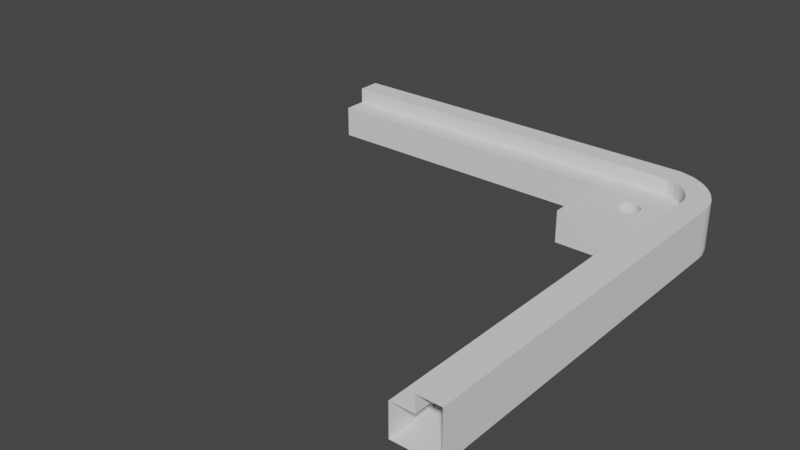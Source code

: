 # Source: umfd-top-v2.2.blend  (saved by Blender 3.3.6; exported with 4.5.12 LTS)
import bpy
from mathutils import Matrix  # noqa: F401  (used for matrix-valued properties, if any)

bpy.ops.wm.read_factory_settings(use_empty=True)
scene = bpy.context.scene
scene.name = 'Scene'

# ---- collections
col_collection = bpy.data.collections.new('Collection'); scene.collection.children.link(col_collection)

# ---- world
world_world = bpy.data.worlds.new('World'); scene.world = world_world
world_world.use_nodes = True; world_world.node_tree.nodes.clear()
_N = world_world.node_tree.nodes; _L = world_world.node_tree.links
n0 = _N.new('ShaderNodeOutputWorld'); n0.name = 'World Output'; n0.location = (300, 300)
n1 = _N.new('ShaderNodeBackground'); n1.name = 'Background'; n1.location = (10, 300)
n1.inputs[0].default_value = (0.05088, 0.05088, 0.05088, 1.0)
_L.new(n1.outputs[0], n0.inputs[0])
n0.is_active_output = True
world_world.color = (0.05088, 0.05088, 0.05088)
world_world.use_sun_shadow = False
world_world.sun_shadow_jitter_overblur = 0.0

# ---- meshes
me_cube_001 = bpy.data.meshes.new('Cube.001')
me_cube_001.from_pydata([(4.768e-07, 37.5, 0.0), (4.768e-07, 37.5, 4.2), (37.5, -2.384e-07, 0.0), (37.5, -2.384e-07, 4.2), (4.768e-07, 35.5, 4.2), (35.5, -2.384e-07, 4.2), (35.5, 0.0, 2.8), (4.768e-07, 35.5, 2.8), (30.95, 30.66, 0.0), (30.83, 30.76, 0.0), (31.09, 30.59, 0.0), (31.24, 30.53, 0.0), (31.71, 30.52, 0.0), (31.55, 30.5, 0.0), (32.13, 30.72, 0.0), (32.0, 30.63, 0.0), (33.38, 35.33, 4.2), (31.86, 30.57, 0.0), (34.55, 34.55, 4.2), (31.4, 30.5, 0.0), (34.0, 34.99, 4.2), (32.37, 32.0, 0.0), (35.33, 33.38, 4.2), (34.99, 34.0, 4.2), (32.34, 30.95, 0.0), (32.28, 32.13, 0.0), (32.47, 31.24, 0.0), (32.5, 31.4, 0.0), (32.5, 31.55, 0.0), (32.48, 31.71, 0.0), (32.43, 31.86, 0.0), (32.24, 30.83, 0.0), (32.41, 31.09, 0.0), (30.5, 31.45, 0.0), (30.5, 31.6, 0.0), (30.52, 31.29, 0.0), (30.53, 31.76, 0.0), (30.72, 30.87, 0.0), (30.63, 31.0, 0.0), (30.66, 32.05, 0.0), (30.57, 31.14, 0.0), (30.59, 31.91, 0.0), (30.76, 32.17, 0.0), (30.87, 32.28, 0.0), (31.14, 32.43, 0.0), (31.29, 32.48, 0.0), (31.0, 32.37, 0.0), (31.6, 32.5, 0.0), (31.76, 32.47, 0.0), (32.05, 32.34, 0.0), (32.17, 32.24, 0.0), (31.91, 32.41, 0.0), (31.45, 32.5, 0.0), (30.5, 31.45, 2.8), (30.5, 31.6, 2.8), (30.53, 31.76, 2.8), (30.52, 31.29, 2.8), (30.63, 31.0, 2.8), (30.66, 32.05, 2.8), (30.72, 30.87, 2.8), (30.57, 31.14, 2.8), (30.59, 31.91, 2.8), (30.76, 32.17, 2.8), (30.83, 30.76, 2.8), (31.0, 32.37, 2.8), (30.95, 30.66, 2.8), (30.87, 32.28, 2.8), (31.4, 30.5, 2.8), (31.24, 30.53, 2.8), (31.29, 32.48, 2.8), (31.09, 30.59, 2.8), (31.14, 32.43, 2.8), (31.6, 32.5, 2.8), (31.71, 30.52, 2.8), (31.76, 32.47, 2.8), (32.13, 30.72, 2.8), (32.17, 32.24, 2.8), (32.0, 30.63, 2.8), (32.05, 32.34, 2.8), (31.86, 30.57, 2.8), (31.91, 32.41, 2.8), (32.34, 30.95, 2.8), (32.37, 32.0, 2.8), (32.47, 31.24, 2.8), (32.5, 31.4, 2.8), (32.5, 31.55, 2.8), (32.48, 31.71, 2.8), (32.24, 30.83, 2.8), (32.41, 31.09, 2.8), (32.43, 31.86, 2.8), (32.28, 32.13, 2.8), (31.55, 30.5, 2.8), (31.45, 32.5, 2.8), (4.768e-07, 33.5, 2.8), (4.768e-07, 33.5, 0.0), (33.5, -2.384e-07, 0.0), (33.5, 0.0, 2.8), (27.5, 33.5, 0.0), (27.5, 33.5, 2.8), (27.5, 27.5, 2.8), (33.5, 27.5, 2.8), (27.5, 31.99, 2.8), (27.5, 27.5, 0.0), (32.28, 27.5, 0.0), (33.5, 27.5, 0.0), (32.8, 35.5, 4.2), (32.8, 35.5, 2.8), (33.38, 35.33, 2.8), (34.53, 34.56, 2.8), (34.0, 34.99, 2.8), (35.5, 32.8, 2.8), (35.33, 33.38, 2.8), (34.55, 34.55, 2.8), (34.99, 34.0, 2.8), (35.5, 32.8, 4.2), (35.92, 35.92, 0.0), (35.91, 35.93, 0.0), (37.13, 34.12, 0.0), (36.61, 35.08, 0.0), (37.5, 32.51, 0.0), (37.44, 33.08, 0.0), (32.51, 37.5, 0.0), (33.08, 37.44, 0.0), (34.12, 37.13, 0.0), (35.08, 36.61, 0.0), (37.13, 34.12, 4.2), (36.61, 35.08, 4.2), (37.5, 32.51, 4.2), (37.44, 33.08, 4.2), (35.92, 35.92, 4.2), (33.08, 37.44, 4.2), (32.51, 37.5, 4.2), (34.12, 37.13, 4.2), (35.08, 36.61, 4.2)], [], [(95, 104, 103, 12, 17, 15, 14, 31, 24, 32, 26, 27, 28, 29, 30, 21, 25, 50, 116, 115, 118, 117, 120, 119, 2), (116, 50, 49, 51, 48, 47, 52, 45, 44, 46, 43, 42, 39, 41, 36, 34, 33, 35, 40, 38, 37, 9, 8, 10, 11, 19, 13, 12, 103, 102, 97, 94, 0, 121, 122, 123, 124), (105, 16, 20, 18, 23, 22, 114, 5, 3, 127, 128, 125, 126, 129, 133, 132, 130, 131, 1, 4), (1, 131, 121, 0), (119, 127, 3, 2), (105, 4, 7, 106), (113, 112, 108, 76, 90, 82, 89, 86, 85, 84, 83, 88, 81, 87, 75, 77, 79, 73, 91, 67, 68, 70, 65, 63, 59, 57, 60, 56, 53, 54, 101, 99, 100, 96, 6, 110, 111), (6, 5, 114, 110), (93, 94, 97, 98), (101, 98, 97, 102, 99), (103, 104, 100, 99, 102), (100, 104, 95, 96), (79, 17, 12, 73), (73, 12, 13, 91), (91, 13, 19, 67), (67, 19, 11, 68), (68, 11, 10, 70), (70, 10, 8, 65), (65, 8, 9, 63), (63, 9, 37, 59), (59, 37, 38, 57), (57, 38, 40, 60), (60, 40, 35, 56), (56, 35, 33, 53), (53, 33, 34, 54), (54, 34, 36, 55), (55, 36, 41, 61), (61, 41, 39, 58), (58, 39, 42, 62), (62, 42, 43, 66), (66, 43, 46, 64), (64, 46, 44, 71), (71, 44, 45, 69), (69, 45, 52, 92), (92, 52, 47, 72), (72, 47, 48, 74), (74, 48, 51, 80), (80, 51, 49, 78), (78, 49, 50, 76), (76, 50, 25, 90), (90, 25, 21, 82), (82, 21, 30, 89), (89, 30, 29, 86), (86, 29, 28, 85), (85, 28, 27, 84), (84, 27, 26, 83), (83, 26, 32, 88), (88, 32, 24, 81), (81, 24, 31, 87), (87, 31, 14, 75), (75, 14, 15, 77), (77, 15, 17, 79), (107, 16, 105, 106), (109, 20, 16, 107), (108, 112, 18, 20, 109), (113, 23, 18, 112), (111, 22, 23, 113), (114, 22, 111, 110), (130, 122, 121, 131), (123, 122, 130, 132), (124, 123, 132, 133), (115, 116, 124, 133, 129), (126, 118, 115, 129), (125, 117, 118, 126), (128, 120, 117, 125), (119, 120, 128, 127), (93, 98, 101, 54, 55, 61, 58, 62, 66, 64, 71, 69, 92, 72, 74, 80, 78, 76, 108, 109, 107, 106, 7)])
_uv = me_cube_001.uv_layers.new(name='UVMap')
_uv.uv.foreach_set('vector', [0.3483, 0.5, 0.3483, 0.6833, 0.3402, 0.6833, 0.3364, 0.7035, 0.3374, 0.7038, 0.3383, 0.7042, 0.3392, 0.7048, 0.34, 0.7055, 0.3406, 0.7064, 0.3411, 0.7073, 0.3414, 0.7083, 0.3416, 0.7093, 0.3417, 0.7103, 0.3415, 0.7114, 0.3412, 0.7124, 0.3408, 0.7133, 0.3402, 0.7142, 0.3395, 0.715, 0.3644, 0.7396, 0.3645, 0.7395, 0.3691, 0.7339, 0.3725, 0.7275, 0.3746, 0.7206, 0.375, 0.7167, 0.375, 0.5, 0.3644, 0.7396, 0.3395, 0.715, 0.3386, 0.7156, 0.3377, 0.7161, 0.3367, 0.7164, 0.3357, 0.7166, 0.3347, 0.7167, 0.3336, 0.7165, 0.3326, 0.7162, 0.3317, 0.7158, 0.3308, 0.7152, 0.33, 0.7145, 0.3294, 0.7136, 0.3289, 0.7127, 0.3286, 0.7117, 0.3284, 0.7107, 0.3283, 0.7097, 0.3285, 0.7086, 0.3288, 0.7076, 0.3292, 0.7067, 0.3298, 0.7058, 0.3305, 0.705, 0.3314, 0.7044, 0.3323, 0.7039, 0.3333, 0.7036, 0.3343, 0.7034, 0.3353, 0.7033, 0.3364, 0.7035, 0.3402, 0.6833, 0.3083, 0.6833, 0.3083, 0.7233, 0.125, 0.7233, 0.125, 0.75, 0.3417, 0.75, 0.3456, 0.7496, 0.3525, 0.7475, 0.3589, 0.7441, 0.8207, 0.5833, 0.7968, 0.5906, 0.7708, 0.6044, 0.7481, 0.6231, 0.7294, 0.6458, 0.7156, 0.6718, 0.75, 0.6155, 0.75, 0.5, 0.625, 0.5, 0.625, 0.7167, 0.6279, 0.718, 0.6432, 0.7118, 0.6646, 0.7002, 0.6823, 0.6927, 0.6748, 0.7104, 0.6632, 0.7318, 0.657, 0.7471, 0.6583, 0.75, 0.875, 0.75, 0.875, 0.625, 0.625, 1.0, 0.625, 0.7833, 0.375, 0.7833, 0.375, 1.0, 0.375, 0.7167, 0.625, 0.7167, 0.625, 0.5, 0.375, 0.5, 0.7595, 0.625, 0.875, 0.625, 0.875, 0.625, 0.7595, 0.625, 0.7518, 0.6197, 0.7534, 0.6216, 0.7534, 0.6217, 0.7617, 0.6135, 0.7613, 0.6131, 0.761, 0.6127, 0.7608, 0.6122, 0.7606, 0.6116, 0.7606, 0.6111, 0.7606, 0.6105, 0.7607, 0.61, 0.7609, 0.6095, 0.7611, 0.609, 0.7615, 0.6086, 0.7619, 0.6082, 0.7623, 0.6079, 0.7628, 0.6076, 0.7634, 0.6075, 0.7639, 0.6074, 0.7645, 0.6074, 0.765, 0.6075, 0.7655, 0.6077, 0.766, 0.608, 0.7664, 0.6083, 0.7668, 0.6087, 0.7671, 0.6092, 0.7674, 0.6097, 0.7675, 0.6102, 0.7676, 0.6107, 0.7676, 0.6113, 0.7782, 0.6126, 0.7782, 0.5968, 0.757, 0.5968, 0.757, 0.5, 0.75, 0.5, 0.75, 0.6155, 0.7506, 0.6175, 0.75, 0.5, 0.75, 0.5, 0.75, 0.6155, 0.75, 0.6155, 0.6365, 0.191, 0.125, 0.7233, 0.3083, 0.7233, 0.7782, 0.618, 0.7782, 0.6126, 0.7782, 0.618, 0.3083, 0.7233, 0.3083, 0.6833, 0.7782, 0.5968, 0.3402, 0.6833, 0.3483, 0.6833, 0.757, 0.5968, 0.7782, 0.5968, 0.3083, 0.6833, 0.757, 0.5968, 0.3483, 0.6833, 0.375, 0.4733, 0.757, 0.5, 0.7628, 0.6076, 0.3374, 0.7038, 0.3364, 0.7035, 0.7634, 0.6075, 0.7634, 0.6075, 0.3364, 0.7035, 0.3353, 0.7033, 0.7639, 0.6074, 0.7639, 0.6074, 0.3353, 0.7033, 0.3343, 0.7034, 0.7645, 0.6074, 0.7645, 0.6074, 0.3343, 0.7034, 0.3333, 0.7036, 0.765, 0.6075, 0.765, 0.6075, 0.3333, 0.7036, 0.3323, 0.7039, 0.7655, 0.6077, 0.7655, 0.6077, 0.3323, 0.7039, 0.3314, 0.7044, 0.766, 0.608, 0.766, 0.608, 0.3314, 0.7044, 0.3305, 0.705, 0.7664, 0.6083, 0.7664, 0.6083, 0.3305, 0.705, 0.3298, 0.7058, 0.7668, 0.6087, 0.7668, 0.6087, 0.3298, 0.7058, 0.3292, 0.7067, 0.7671, 0.6092, 0.7671, 0.6092, 0.3292, 0.7067, 0.3288, 0.7076, 0.7674, 0.6097, 0.7674, 0.6097, 0.3288, 0.7076, 0.3285, 0.7086, 0.7675, 0.6102, 0.7675, 0.6102, 0.3285, 0.7086, 0.3283, 0.7097, 0.7676, 0.6107, 0.7676, 0.6107, 0.3283, 0.7097, 0.3284, 0.7107, 0.7676, 0.6113, 0.7676, 0.6113, 0.3284, 0.7107, 0.3286, 0.7117, 0.7675, 0.6118, 0.7675, 0.6118, 0.3286, 0.7117, 0.3289, 0.7127, 0.7673, 0.6123, 0.7673, 0.6123, 0.3289, 0.7127, 0.3294, 0.7136, 0.767, 0.6128, 0.767, 0.6128, 0.3294, 0.7136, 0.33, 0.7145, 0.7667, 0.6133, 0.7667, 0.6133, 0.33, 0.7145, 0.3308, 0.7152, 0.7663, 0.6137, 0.7663, 0.6137, 0.3308, 0.7152, 0.3317, 0.7158, 0.7658, 0.614, 0.7658, 0.614, 0.3317, 0.7158, 0.3326, 0.7162, 0.7653, 0.6142, 0.7653, 0.6142, 0.3326, 0.7162, 0.3336, 0.7165, 0.7648, 0.6144, 0.7648, 0.6144, 0.3336, 0.7165, 0.3347, 0.7167, 0.7643, 0.6144, 0.7643, 0.6144, 0.3347, 0.7167, 0.3357, 0.7166, 0.7637, 0.6144, 0.7637, 0.6144, 0.3357, 0.7166, 0.3367, 0.7164, 0.7632, 0.6143, 0.7632, 0.6143, 0.3367, 0.7164, 0.3377, 0.7161, 0.7627, 0.6141, 0.7627, 0.6141, 0.3377, 0.7161, 0.3386, 0.7156, 0.7622, 0.6139, 0.7622, 0.6139, 0.3386, 0.7156, 0.3395, 0.715, 0.7617, 0.6135, 0.7617, 0.6135, 0.3395, 0.715, 0.3402, 0.7142, 0.7613, 0.6131, 0.7613, 0.6131, 0.3402, 0.7142, 0.3408, 0.7133, 0.761, 0.6127, 0.761, 0.6127, 0.3408, 0.7133, 0.3412, 0.7124, 0.7608, 0.6122, 0.7608, 0.6122, 0.3412, 0.7124, 0.3415, 0.7114, 0.7606, 0.6116, 0.7606, 0.6116, 0.3415, 0.7114, 0.3417, 0.7103, 0.7606, 0.6111, 0.7606, 0.6111, 0.3417, 0.7103, 0.3416, 0.7093, 0.7606, 0.6105, 0.7606, 0.6105, 0.3416, 0.7093, 0.3414, 0.7083, 0.7607, 0.61, 0.7607, 0.61, 0.3414, 0.7083, 0.3411, 0.7073, 0.7609, 0.6095, 0.7609, 0.6095, 0.3411, 0.7073, 0.3406, 0.7064, 0.7611, 0.609, 0.7611, 0.609, 0.3406, 0.7064, 0.34, 0.7055, 0.7615, 0.6086, 0.7615, 0.6086, 0.34, 0.7055, 0.3392, 0.7048, 0.7619, 0.6082, 0.7619, 0.6082, 0.3392, 0.7048, 0.3383, 0.7042, 0.7623, 0.6079, 0.7623, 0.6079, 0.3383, 0.7042, 0.3374, 0.7038, 0.7628, 0.6076, 0.9375, 0.7731, 0.9375, 0.8078, 0.964, 0.8078, 0.964, 0.7731, 0.9062, 0.7731, 0.9062, 0.8078, 0.9375, 0.8078, 0.9375, 0.7731, 0.8757, 0.7731, 0.875, 0.7731, 0.875, 0.8078, 0.9062, 0.8078, 0.9062, 0.7731, 0.8438, 0.7731, 0.8438, 0.8078, 0.875, 0.8078, 0.875, 0.7731, 0.8125, 0.7731, 0.8125, 0.8078, 0.8438, 0.8078, 0.8438, 0.7731, 0.786, 0.8078, 0.8125, 0.8078, 0.8125, 0.7731, 0.786, 0.7731, 0.9688, 0.8078, 0.9688, 0.6922, 0.9853, 0.6922, 0.9853, 0.8078, 0.9375, 0.6922, 0.9688, 0.6922, 0.9688, 0.8078, 0.9375, 0.8078, 0.9062, 0.6922, 0.9375, 0.6922, 0.9375, 0.8078, 0.9062, 0.8078, 0.875, 0.6922, 0.8755, 0.6922, 0.9062, 0.6922, 0.9062, 0.8078, 0.875, 0.8078, 0.8438, 0.8078, 0.8438, 0.6922, 0.875, 0.6922, 0.875, 0.8078, 0.8125, 0.8078, 0.8125, 0.6922, 0.8438, 0.6922, 0.8438, 0.8078, 0.7812, 0.8078, 0.7812, 0.6922, 0.8125, 0.6922, 0.8125, 0.8078, 0.7647, 0.6922, 0.7812, 0.6922, 0.7812, 0.8078, 0.7647, 0.8078, 0.875, 0.618, 0.7782, 0.618, 0.7782, 0.6126, 0.7676, 0.6113, 0.7675, 0.6118, 0.7673, 0.6123, 0.767, 0.6128, 0.7667, 0.6133, 0.7663, 0.6137, 0.7658, 0.614, 0.7653, 0.6142, 0.7648, 0.6144, 0.7643, 0.6144, 0.7637, 0.6144, 0.7632, 0.6143, 0.7627, 0.6141, 0.7622, 0.6139, 0.7617, 0.6135, 0.7534, 0.6217, 0.7553, 0.6232, 0.7575, 0.6244, 0.7595, 0.625, 0.875, 0.625])
me_cube_001.materials.append(None)
me_cube_001.update()

# ---- objects
ob_cube = bpy.data.objects.new('Cube', me_cube_001)

# ---- transforms, parenting, visibility, modifiers, constraints
ob_cube.location = (0.0, 0.0, 0.0)
ob_cube.lock_scale = (True, True, True)
_m = ob_cube.modifiers.new('Mirror', 'MIRROR')
_m.use_axis = (False, False, False)
_m.use_clip = True
_m.merge_threshold = 0.01

# ---- collection membership
col_collection.objects.link(ob_cube)

# ---- scene / render settings (as saved in the file)
scene.frame_start = 1; scene.frame_end = 250; scene.frame_set(0)
scene.render.engine = 'BLENDER_EEVEE_NEXT'
scene.cycles.sampling_pattern = 'TABULATED_SOBOL'
scene.cycles.use_light_tree = False
scene.view_settings.view_transform = 'Filmic'
scene.unit_settings.scale_length = 0.001
bpy.context.view_layer.update()

# ---- added for rendering (the .blend has no active camera and no usable light): camera, sun
cam_auto = bpy.data.cameras.new('AutoCamera')
cam_auto.lens = 50.0
cam_auto.sensor_width = 36.0
cam_auto.clip_end = 1000.0
ob_auto_camera = bpy.data.objects.new('AutoCamera', cam_auto)
scene.collection.objects.link(ob_auto_camera)
ob_auto_camera.location = (67.9711, -40.3153, 41.4769)
ob_auto_camera.rotation_euler = (1.09748, -7.21219e-08, 0.694738)
scene.camera = ob_auto_camera
light_auto_sun = bpy.data.lights.new('AutoSun', 'SUN')
light_auto_sun.energy = 3.0
light_auto_sun.angle = 0.0523599
ob_auto_sun = bpy.data.objects.new('AutoSun', light_auto_sun)
scene.collection.objects.link(ob_auto_sun)
ob_auto_sun.rotation_euler = (0.872665, 0.174533, 0.523599)
bpy.context.view_layer.update()
